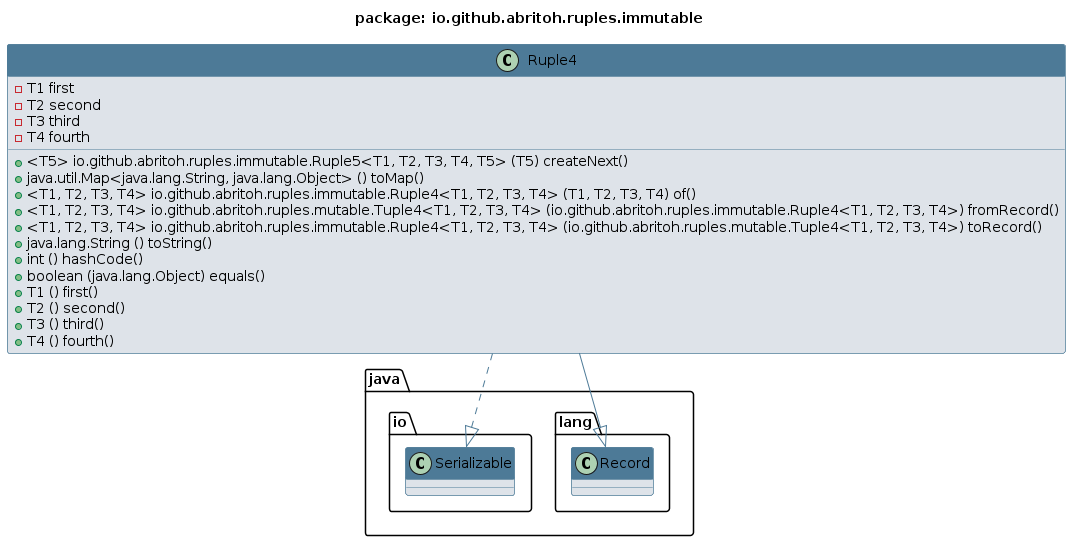

The diagram above was rendered by PlantUML. Its source (embedded in the PNG):
@startuml 
skinparam class { 
 BackgroundColor #DEE3E9 
 ArrowColor #4D7A97 
 BorderColor #4D7A97 
}
top to bottom direction 
title package: io.github.abritoh.ruples.immutable
skinparam titleBackgroundColor White
skinparam classHeaderBackgroundColor #4D7A97
skinparam stereotypeBBackgroundColor #F8981D


class Ruple4 {
 - T1 first
 - T2 second
 - T3 third
 - T4 fourth
 + <T5> io.github.abritoh.ruples.immutable.Ruple5<T1, T2, T3, T4, T5> (T5) createNext()
 + java.util.Map<java.lang.String, java.lang.Object> () toMap()
 + <T1, T2, T3, T4> io.github.abritoh.ruples.immutable.Ruple4<T1, T2, T3, T4> (T1, T2, T3, T4) of()
 + <T1, T2, T3, T4> io.github.abritoh.ruples.mutable.Tuple4<T1, T2, T3, T4> (io.github.abritoh.ruples.immutable.Ruple4<T1, T2, T3, T4>) fromRecord()
 + <T1, T2, T3, T4> io.github.abritoh.ruples.immutable.Ruple4<T1, T2, T3, T4> (io.github.abritoh.ruples.mutable.Tuple4<T1, T2, T3, T4>) toRecord()
 + java.lang.String () toString()
 + int () hashCode()
 + boolean (java.lang.Object) equals()
 + T1 () first()
 + T2 () second()
 + T3 () third()
 + T4 () fourth()
}
Ruple4 --|> java.lang.Record
Ruple4 ..|> java.io.Serializable
@enduml